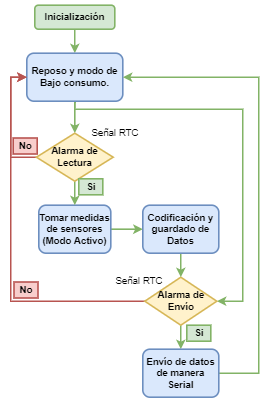

The diagram above was exported from draw.io. Its source (the exported page's mxGraphModel, read from the mxfile embedded in the PNG):
<mxGraphModel dx="1185" dy="588" grid="1" gridSize="10" guides="1" tooltips="1" connect="1" arrows="1" fold="1" page="1" pageScale="1" pageWidth="827" pageHeight="1169" math="0" shadow="0">
  <root>
    <mxCell id="0" />
    <mxCell id="1" parent="0" />
    <mxCell id="mD0kQnvCT208Vm1slYxr-40" value="" style="edgeStyle=orthogonalEdgeStyle;rounded=0;orthogonalLoop=1;jettySize=auto;html=1;strokeWidth=2;fillColor=#d5e8d4;strokeColor=#82b366;" edge="1" parent="1" source="mD0kQnvCT208Vm1slYxr-1" target="mD0kQnvCT208Vm1slYxr-2">
      <mxGeometry relative="1" as="geometry" />
    </mxCell>
    <mxCell id="mD0kQnvCT208Vm1slYxr-1" value="Inicialización" style="rounded=1;whiteSpace=wrap;html=1;strokeWidth=2;fontStyle=1;fillColor=#d5e8d4;strokeColor=#82b366;" vertex="1" parent="1">
      <mxGeometry x="370" y="250" width="100" height="30" as="geometry" />
    </mxCell>
    <mxCell id="mD0kQnvCT208Vm1slYxr-8" value="" style="edgeStyle=orthogonalEdgeStyle;rounded=0;orthogonalLoop=1;jettySize=auto;html=1;strokeWidth=2;fontStyle=1;fillColor=#d5e8d4;strokeColor=#82b366;" edge="1" parent="1" source="mD0kQnvCT208Vm1slYxr-2" target="mD0kQnvCT208Vm1slYxr-5">
      <mxGeometry relative="1" as="geometry">
        <Array as="points">
          <mxPoint x="420" y="400" />
          <mxPoint x="420" y="400" />
        </Array>
      </mxGeometry>
    </mxCell>
    <mxCell id="mD0kQnvCT208Vm1slYxr-35" style="edgeStyle=orthogonalEdgeStyle;rounded=0;orthogonalLoop=1;jettySize=auto;html=1;entryX=1;entryY=0.5;entryDx=0;entryDy=0;strokeWidth=2;fillColor=#d5e8d4;strokeColor=#82b366;" edge="1" parent="1" source="mD0kQnvCT208Vm1slYxr-2" target="mD0kQnvCT208Vm1slYxr-6">
      <mxGeometry relative="1" as="geometry">
        <Array as="points">
          <mxPoint x="420" y="380" />
          <mxPoint x="630" y="380" />
          <mxPoint x="630" y="620" />
        </Array>
      </mxGeometry>
    </mxCell>
    <mxCell id="mD0kQnvCT208Vm1slYxr-2" value="Reposo y modo de Bajo consumo." style="rounded=1;whiteSpace=wrap;html=1;strokeWidth=2;fontStyle=1;fillColor=#dae8fc;strokeColor=#6c8ebf;" vertex="1" parent="1">
      <mxGeometry x="360" y="310" width="120" height="60" as="geometry" />
    </mxCell>
    <mxCell id="mD0kQnvCT208Vm1slYxr-23" value="" style="edgeStyle=orthogonalEdgeStyle;rounded=0;orthogonalLoop=1;jettySize=auto;html=1;strokeWidth=2;fontStyle=1;fillColor=#d5e8d4;strokeColor=#82b366;" edge="1" parent="1" source="mD0kQnvCT208Vm1slYxr-4" target="mD0kQnvCT208Vm1slYxr-22">
      <mxGeometry relative="1" as="geometry" />
    </mxCell>
    <mxCell id="mD0kQnvCT208Vm1slYxr-4" value="Tomar medidas de sensores&lt;br&gt;(Modo Activo)" style="rounded=1;whiteSpace=wrap;html=1;strokeWidth=2;fontStyle=1;fillColor=#dae8fc;strokeColor=#6c8ebf;" vertex="1" parent="1">
      <mxGeometry x="375" y="500" width="90" height="60" as="geometry" />
    </mxCell>
    <mxCell id="mD0kQnvCT208Vm1slYxr-9" value="" style="edgeStyle=orthogonalEdgeStyle;rounded=0;orthogonalLoop=1;jettySize=auto;html=1;strokeWidth=2;fontStyle=1;fillColor=#d5e8d4;strokeColor=#82b366;" edge="1" parent="1" source="mD0kQnvCT208Vm1slYxr-5" target="mD0kQnvCT208Vm1slYxr-4">
      <mxGeometry relative="1" as="geometry" />
    </mxCell>
    <mxCell id="mD0kQnvCT208Vm1slYxr-10" style="edgeStyle=orthogonalEdgeStyle;rounded=0;orthogonalLoop=1;jettySize=auto;html=1;entryX=0;entryY=0.5;entryDx=0;entryDy=0;strokeWidth=2;fontStyle=1;fillColor=#f8cecc;strokeColor=#b85450;" edge="1" parent="1" source="mD0kQnvCT208Vm1slYxr-5" target="mD0kQnvCT208Vm1slYxr-2">
      <mxGeometry relative="1" as="geometry">
        <Array as="points">
          <mxPoint x="340" y="440" />
          <mxPoint x="340" y="340" />
        </Array>
      </mxGeometry>
    </mxCell>
    <mxCell id="mD0kQnvCT208Vm1slYxr-5" value="Alarma de Lectura" style="rhombus;whiteSpace=wrap;html=1;strokeWidth=2;fontStyle=1;fillColor=#fff2cc;strokeColor=#d6b656;" vertex="1" parent="1">
      <mxGeometry x="372" y="410" width="96" height="60" as="geometry" />
    </mxCell>
    <mxCell id="mD0kQnvCT208Vm1slYxr-14" style="edgeStyle=orthogonalEdgeStyle;rounded=0;orthogonalLoop=1;jettySize=auto;html=1;entryX=0;entryY=0.5;entryDx=0;entryDy=0;strokeWidth=2;fontStyle=1;fillColor=#f8cecc;strokeColor=#b85450;" edge="1" parent="1" source="mD0kQnvCT208Vm1slYxr-6" target="mD0kQnvCT208Vm1slYxr-2">
      <mxGeometry relative="1" as="geometry">
        <mxPoint x="340" y="340" as="targetPoint" />
        <Array as="points">
          <mxPoint x="340" y="620" />
          <mxPoint x="340" y="340" />
        </Array>
      </mxGeometry>
    </mxCell>
    <mxCell id="mD0kQnvCT208Vm1slYxr-27" value="" style="edgeStyle=orthogonalEdgeStyle;rounded=0;orthogonalLoop=1;jettySize=auto;html=1;strokeWidth=2;fontStyle=1;fillColor=#d5e8d4;strokeColor=#82b366;" edge="1" parent="1" source="mD0kQnvCT208Vm1slYxr-6" target="mD0kQnvCT208Vm1slYxr-26">
      <mxGeometry relative="1" as="geometry" />
    </mxCell>
    <mxCell id="mD0kQnvCT208Vm1slYxr-6" value="Alarma de Envío" style="rhombus;whiteSpace=wrap;html=1;strokeWidth=2;fontStyle=1;fillColor=#fff2cc;strokeColor=#d6b656;" vertex="1" parent="1">
      <mxGeometry x="507.5" y="590" width="90" height="60" as="geometry" />
    </mxCell>
    <mxCell id="mD0kQnvCT208Vm1slYxr-11" value="No" style="text;html=1;align=center;verticalAlign=middle;resizable=0;points=[];autosize=1;strokeColor=#b85450;fillColor=#f8cecc;strokeWidth=2;fontStyle=1" vertex="1" parent="1">
      <mxGeometry x="343" y="416" width="30" height="20" as="geometry" />
    </mxCell>
    <mxCell id="mD0kQnvCT208Vm1slYxr-12" value="Si" style="text;html=1;align=center;verticalAlign=middle;resizable=0;points=[];autosize=1;strokeColor=#82b366;fillColor=#d5e8d4;strokeWidth=2;fontStyle=1" vertex="1" parent="1">
      <mxGeometry x="425" y="467" width="30" height="20" as="geometry" />
    </mxCell>
    <mxCell id="mD0kQnvCT208Vm1slYxr-15" value="No" style="text;html=1;align=center;verticalAlign=middle;resizable=0;points=[];autosize=1;strokeColor=#b85450;fillColor=#f8cecc;strokeWidth=2;fontStyle=1" vertex="1" parent="1">
      <mxGeometry x="344" y="596" width="30" height="20" as="geometry" />
    </mxCell>
    <mxCell id="mD0kQnvCT208Vm1slYxr-25" value="" style="edgeStyle=orthogonalEdgeStyle;rounded=0;orthogonalLoop=1;jettySize=auto;html=1;strokeWidth=2;fontStyle=1;fillColor=#d5e8d4;strokeColor=#82b366;" edge="1" parent="1" source="mD0kQnvCT208Vm1slYxr-22" target="mD0kQnvCT208Vm1slYxr-6">
      <mxGeometry relative="1" as="geometry" />
    </mxCell>
    <mxCell id="mD0kQnvCT208Vm1slYxr-22" value="Codificación y guardado de Datos" style="rounded=1;whiteSpace=wrap;html=1;strokeWidth=2;fontStyle=1;fillColor=#dae8fc;strokeColor=#6c8ebf;" vertex="1" parent="1">
      <mxGeometry x="505" y="500" width="95" height="60" as="geometry" />
    </mxCell>
    <mxCell id="mD0kQnvCT208Vm1slYxr-28" style="edgeStyle=orthogonalEdgeStyle;rounded=0;orthogonalLoop=1;jettySize=auto;html=1;entryX=1;entryY=0.5;entryDx=0;entryDy=0;exitX=1;exitY=0.5;exitDx=0;exitDy=0;strokeWidth=2;fontStyle=1;fillColor=#d5e8d4;strokeColor=#82b366;" edge="1" parent="1" source="mD0kQnvCT208Vm1slYxr-26" target="mD0kQnvCT208Vm1slYxr-2">
      <mxGeometry relative="1" as="geometry">
        <mxPoint x="710" y="630" as="targetPoint" />
        <Array as="points">
          <mxPoint x="650" y="710" />
          <mxPoint x="650" y="340" />
        </Array>
      </mxGeometry>
    </mxCell>
    <mxCell id="mD0kQnvCT208Vm1slYxr-26" value="Envío de datos de manera Serial" style="rounded=1;whiteSpace=wrap;html=1;strokeWidth=2;fontStyle=1;fillColor=#dae8fc;strokeColor=#6c8ebf;" vertex="1" parent="1">
      <mxGeometry x="505" y="680" width="95" height="60" as="geometry" />
    </mxCell>
    <mxCell id="mD0kQnvCT208Vm1slYxr-37" value="Señal RTC" style="text;html=1;align=center;verticalAlign=middle;resizable=0;points=[];autosize=1;strokeColor=none;fillColor=none;" vertex="1" parent="1">
      <mxGeometry x="435" y="400" width="70" height="20" as="geometry" />
    </mxCell>
    <mxCell id="mD0kQnvCT208Vm1slYxr-38" value="Señal RTC" style="text;html=1;align=center;verticalAlign=middle;resizable=0;points=[];autosize=1;strokeColor=none;fillColor=none;" vertex="1" parent="1">
      <mxGeometry x="465" y="585" width="70" height="20" as="geometry" />
    </mxCell>
    <mxCell id="mD0kQnvCT208Vm1slYxr-39" value="Si" style="text;html=1;align=center;verticalAlign=middle;resizable=0;points=[];autosize=1;strokeColor=#82b366;fillColor=#d5e8d4;strokeWidth=2;fontStyle=1" vertex="1" parent="1">
      <mxGeometry x="560" y="650" width="30" height="20" as="geometry" />
    </mxCell>
  </root>
</mxGraphModel>